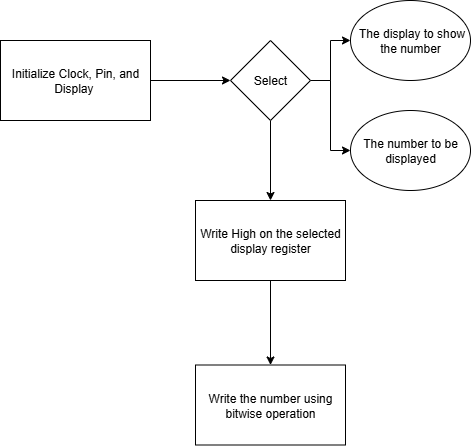

The diagram above was exported from draw.io. Its source (the exported page's mxGraphModel, read from the mxfile embedded in the PNG):
<mxGraphModel dx="1426" dy="743" grid="1" gridSize="10" guides="1" tooltips="1" connect="1" arrows="1" fold="1" page="1" pageScale="1" pageWidth="827" pageHeight="1169" math="0" shadow="0">
  <root>
    <mxCell id="0" />
    <mxCell id="1" parent="0" />
    <mxCell id="vN-oTSLqmk2TTE8Kp4C_-9" value="" style="edgeStyle=orthogonalEdgeStyle;rounded=0;orthogonalLoop=1;jettySize=auto;html=1;" edge="1" parent="1" source="vN-oTSLqmk2TTE8Kp4C_-1" target="vN-oTSLqmk2TTE8Kp4C_-4">
      <mxGeometry relative="1" as="geometry" />
    </mxCell>
    <mxCell id="vN-oTSLqmk2TTE8Kp4C_-1" value="Initialize Clock, Pin, and Display&amp;nbsp;" style="rounded=0;whiteSpace=wrap;html=1;" vertex="1" parent="1">
      <mxGeometry x="130" y="180" width="150" height="80" as="geometry" />
    </mxCell>
    <mxCell id="vN-oTSLqmk2TTE8Kp4C_-7" style="edgeStyle=orthogonalEdgeStyle;rounded=0;orthogonalLoop=1;jettySize=auto;html=1;entryX=0;entryY=0.5;entryDx=0;entryDy=0;" edge="1" parent="1" source="vN-oTSLqmk2TTE8Kp4C_-4" target="vN-oTSLqmk2TTE8Kp4C_-6">
      <mxGeometry relative="1" as="geometry" />
    </mxCell>
    <mxCell id="vN-oTSLqmk2TTE8Kp4C_-8" style="edgeStyle=orthogonalEdgeStyle;rounded=0;orthogonalLoop=1;jettySize=auto;html=1;entryX=0;entryY=0.5;entryDx=0;entryDy=0;" edge="1" parent="1" source="vN-oTSLqmk2TTE8Kp4C_-4" target="vN-oTSLqmk2TTE8Kp4C_-5">
      <mxGeometry relative="1" as="geometry" />
    </mxCell>
    <mxCell id="vN-oTSLqmk2TTE8Kp4C_-11" value="" style="edgeStyle=orthogonalEdgeStyle;rounded=0;orthogonalLoop=1;jettySize=auto;html=1;" edge="1" parent="1" source="vN-oTSLqmk2TTE8Kp4C_-4" target="vN-oTSLqmk2TTE8Kp4C_-10">
      <mxGeometry relative="1" as="geometry" />
    </mxCell>
    <mxCell id="vN-oTSLqmk2TTE8Kp4C_-4" value="Select" style="rhombus;whiteSpace=wrap;html=1;" vertex="1" parent="1">
      <mxGeometry x="360" y="180" width="80" height="80" as="geometry" />
    </mxCell>
    <mxCell id="vN-oTSLqmk2TTE8Kp4C_-5" value="&amp;nbsp;The display to show the number" style="ellipse;whiteSpace=wrap;html=1;" vertex="1" parent="1">
      <mxGeometry x="480" y="140" width="120" height="80" as="geometry" />
    </mxCell>
    <mxCell id="vN-oTSLqmk2TTE8Kp4C_-6" value="The number to be displayed" style="ellipse;whiteSpace=wrap;html=1;" vertex="1" parent="1">
      <mxGeometry x="480" y="250" width="120" height="80" as="geometry" />
    </mxCell>
    <mxCell id="vN-oTSLqmk2TTE8Kp4C_-13" value="" style="edgeStyle=orthogonalEdgeStyle;rounded=0;orthogonalLoop=1;jettySize=auto;html=1;" edge="1" parent="1" source="vN-oTSLqmk2TTE8Kp4C_-10" target="vN-oTSLqmk2TTE8Kp4C_-12">
      <mxGeometry relative="1" as="geometry" />
    </mxCell>
    <mxCell id="vN-oTSLqmk2TTE8Kp4C_-10" value="Write High on the selected display register" style="whiteSpace=wrap;html=1;" vertex="1" parent="1">
      <mxGeometry x="325" y="340" width="150" height="80" as="geometry" />
    </mxCell>
    <mxCell id="vN-oTSLqmk2TTE8Kp4C_-12" value="Write the number using bitwise operation" style="whiteSpace=wrap;html=1;" vertex="1" parent="1">
      <mxGeometry x="325" y="504.5" width="150" height="80" as="geometry" />
    </mxCell>
  </root>
</mxGraphModel>